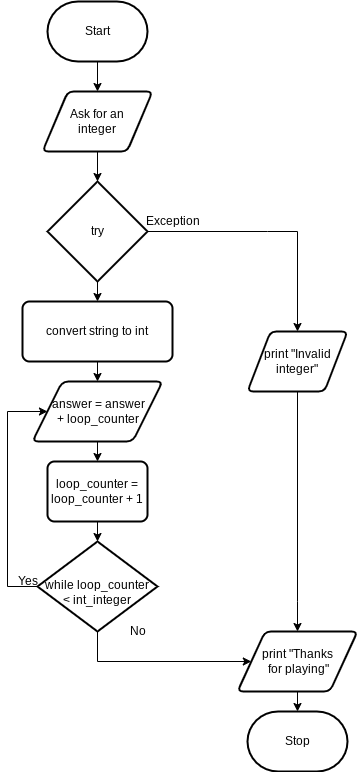

The diagram above was exported from draw.io. Its source (the exported page's mxGraphModel, read from the mxfile embedded in the PNG):
<mxGraphModel dx="815" dy="316" grid="1" gridSize="10" guides="1" tooltips="1" connect="1" arrows="1" fold="1" page="1" pageScale="1" pageWidth="850" pageHeight="1100" math="0" shadow="0">
  <root>
    <mxCell id="0" />
    <mxCell id="1" parent="0" />
    <mxCell id="81" style="edgeStyle=none;html=1;entryX=0.5;entryY=0;entryDx=0;entryDy=0;" parent="1" source="82" target="85" edge="1">
      <mxGeometry relative="1" as="geometry" />
    </mxCell>
    <mxCell id="82" value="Start" style="strokeWidth=2;html=1;shape=mxgraph.flowchart.terminator;whiteSpace=wrap;" parent="1" vertex="1">
      <mxGeometry x="370" y="50" width="100" height="60" as="geometry" />
    </mxCell>
    <mxCell id="83" value="Stop" style="strokeWidth=2;html=1;shape=mxgraph.flowchart.terminator;whiteSpace=wrap;" parent="1" vertex="1">
      <mxGeometry x="570" y="760" width="100" height="60" as="geometry" />
    </mxCell>
    <mxCell id="96" style="edgeStyle=none;html=1;entryX=0.5;entryY=0;entryDx=0;entryDy=0;entryPerimeter=0;" parent="1" source="85" target="95" edge="1">
      <mxGeometry relative="1" as="geometry" />
    </mxCell>
    <mxCell id="85" value="Ask for an &lt;br&gt;integer" style="shape=parallelogram;html=1;strokeWidth=2;perimeter=parallelogramPerimeter;whiteSpace=wrap;rounded=1;arcSize=12;size=0.23;" parent="1" vertex="1">
      <mxGeometry x="365" y="140" width="110" height="60" as="geometry" />
    </mxCell>
    <mxCell id="98" style="edgeStyle=none;html=1;entryX=0.5;entryY=0;entryDx=0;entryDy=0;" parent="1" source="95" target="97" edge="1">
      <mxGeometry relative="1" as="geometry" />
    </mxCell>
    <mxCell id="99" style="edgeStyle=none;html=1;rounded=0;entryX=0.5;entryY=0;entryDx=0;entryDy=0;" parent="1" source="95" target="101" edge="1">
      <mxGeometry relative="1" as="geometry">
        <mxPoint x="700" y="340" as="targetPoint" />
        <Array as="points">
          <mxPoint x="590" y="280" />
          <mxPoint x="620" y="280" />
        </Array>
      </mxGeometry>
    </mxCell>
    <mxCell id="95" value="try" style="strokeWidth=2;html=1;shape=mxgraph.flowchart.decision;whiteSpace=wrap;" parent="1" vertex="1">
      <mxGeometry x="370" y="230" width="100" height="100" as="geometry" />
    </mxCell>
    <mxCell id="169" style="edgeStyle=none;html=1;entryX=0.5;entryY=0;entryDx=0;entryDy=0;" edge="1" parent="1" source="97" target="161">
      <mxGeometry relative="1" as="geometry" />
    </mxCell>
    <mxCell id="97" value="convert string to int" style="rounded=1;whiteSpace=wrap;html=1;absoluteArcSize=1;arcSize=14;strokeWidth=2;" parent="1" vertex="1">
      <mxGeometry x="345" y="350" width="150" height="60" as="geometry" />
    </mxCell>
    <mxCell id="100" value="Exception" style="text;html=1;align=center;verticalAlign=middle;resizable=0;points=[];autosize=1;strokeColor=none;fillColor=none;" parent="1" vertex="1">
      <mxGeometry x="460" y="260" width="70" height="20" as="geometry" />
    </mxCell>
    <mxCell id="168" style="edgeStyle=orthogonalEdgeStyle;rounded=0;html=1;entryX=0.5;entryY=0;entryDx=0;entryDy=0;" parent="1" source="101" edge="1" target="109">
      <mxGeometry relative="1" as="geometry">
        <mxPoint x="620" y="600" as="targetPoint" />
        <Array as="points">
          <mxPoint x="620" y="650" />
        </Array>
      </mxGeometry>
    </mxCell>
    <mxCell id="101" value="print &quot;Invalid integer&quot;" style="shape=parallelogram;html=1;strokeWidth=2;perimeter=parallelogramPerimeter;whiteSpace=wrap;rounded=1;arcSize=12;size=0.23;" parent="1" vertex="1">
      <mxGeometry x="570" y="380" width="100" height="60" as="geometry" />
    </mxCell>
    <mxCell id="111" style="edgeStyle=orthogonalEdgeStyle;rounded=0;html=1;" parent="1" source="109" target="83" edge="1">
      <mxGeometry relative="1" as="geometry" />
    </mxCell>
    <mxCell id="109" value="print &quot;Thanks&lt;br&gt;&amp;nbsp;for playing&quot;" style="shape=parallelogram;html=1;strokeWidth=2;perimeter=parallelogramPerimeter;whiteSpace=wrap;rounded=1;arcSize=12;size=0.23;" parent="1" vertex="1">
      <mxGeometry x="560" y="680" width="120" height="60" as="geometry" />
    </mxCell>
    <mxCell id="126" value="Yes" style="text;html=1;align=center;verticalAlign=middle;resizable=0;points=[];autosize=1;strokeColor=none;fillColor=none;" parent="1" vertex="1">
      <mxGeometry x="330" y="620" width="40" height="20" as="geometry" />
    </mxCell>
    <mxCell id="127" value="No" style="text;html=1;align=center;verticalAlign=middle;resizable=0;points=[];autosize=1;strokeColor=none;fillColor=none;" parent="1" vertex="1">
      <mxGeometry x="445" y="670" width="30" height="20" as="geometry" />
    </mxCell>
    <mxCell id="172" style="edgeStyle=orthogonalEdgeStyle;html=1;entryX=0;entryY=0.5;entryDx=0;entryDy=0;rounded=0;" edge="1" parent="1" source="159" target="161">
      <mxGeometry relative="1" as="geometry">
        <Array as="points">
          <mxPoint x="330" y="635" />
          <mxPoint x="330" y="460" />
        </Array>
      </mxGeometry>
    </mxCell>
    <mxCell id="173" style="edgeStyle=orthogonalEdgeStyle;rounded=0;html=1;entryX=0;entryY=0.5;entryDx=0;entryDy=0;" edge="1" parent="1" source="159" target="109">
      <mxGeometry relative="1" as="geometry">
        <Array as="points">
          <mxPoint x="420" y="710" />
          <mxPoint x="574" y="710" />
        </Array>
      </mxGeometry>
    </mxCell>
    <mxCell id="159" value="while&amp;nbsp;loop_counter &lt;br&gt;&amp;lt; int_integer" style="strokeWidth=2;html=1;shape=mxgraph.flowchart.decision;whiteSpace=wrap;spacingBottom=-11;" parent="1" vertex="1">
      <mxGeometry x="360" y="590" width="120" height="90" as="geometry" />
    </mxCell>
    <mxCell id="170" style="edgeStyle=none;html=1;entryX=0.5;entryY=0;entryDx=0;entryDy=0;" edge="1" parent="1" source="161" target="162">
      <mxGeometry relative="1" as="geometry">
        <mxPoint x="350" y="520" as="targetPoint" />
      </mxGeometry>
    </mxCell>
    <mxCell id="161" value="answer = answer &lt;br&gt;+ loop_counter" style="shape=parallelogram;html=1;strokeWidth=2;perimeter=parallelogramPerimeter;whiteSpace=wrap;rounded=1;arcSize=12;size=0.23;spacingLeft=2;" parent="1" vertex="1">
      <mxGeometry x="355" y="430" width="130" height="60" as="geometry" />
    </mxCell>
    <mxCell id="171" style="edgeStyle=none;html=1;entryX=0.5;entryY=0;entryDx=0;entryDy=0;entryPerimeter=0;" edge="1" parent="1" source="162" target="159">
      <mxGeometry relative="1" as="geometry" />
    </mxCell>
    <mxCell id="162" value="loop_counter = loop_counter + 1" style="rounded=1;whiteSpace=wrap;html=1;absoluteArcSize=1;arcSize=14;strokeWidth=2;" parent="1" vertex="1">
      <mxGeometry x="370" y="510" width="100" height="60" as="geometry" />
    </mxCell>
  </root>
</mxGraphModel>